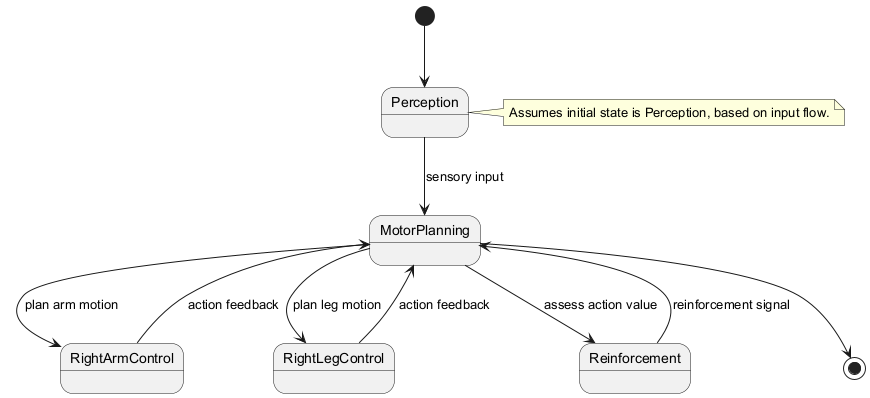

The diagram above was rendered by PlantUML. Its source (embedded in the PNG):
@startuml
[*] --> Perception

Perception --> MotorPlanning : sensory input
MotorPlanning --> RightArmControl : plan arm motion
MotorPlanning --> RightLegControl : plan leg motion
MotorPlanning --> Reinforcement : assess action value

RightArmControl --> MotorPlanning : action feedback
RightLegControl --> MotorPlanning : action feedback
Reinforcement --> MotorPlanning : reinforcement signal

MotorPlanning --> [*]

note right of Perception
  Assumes initial state is Perception, based on input flow.
end note
@enduml